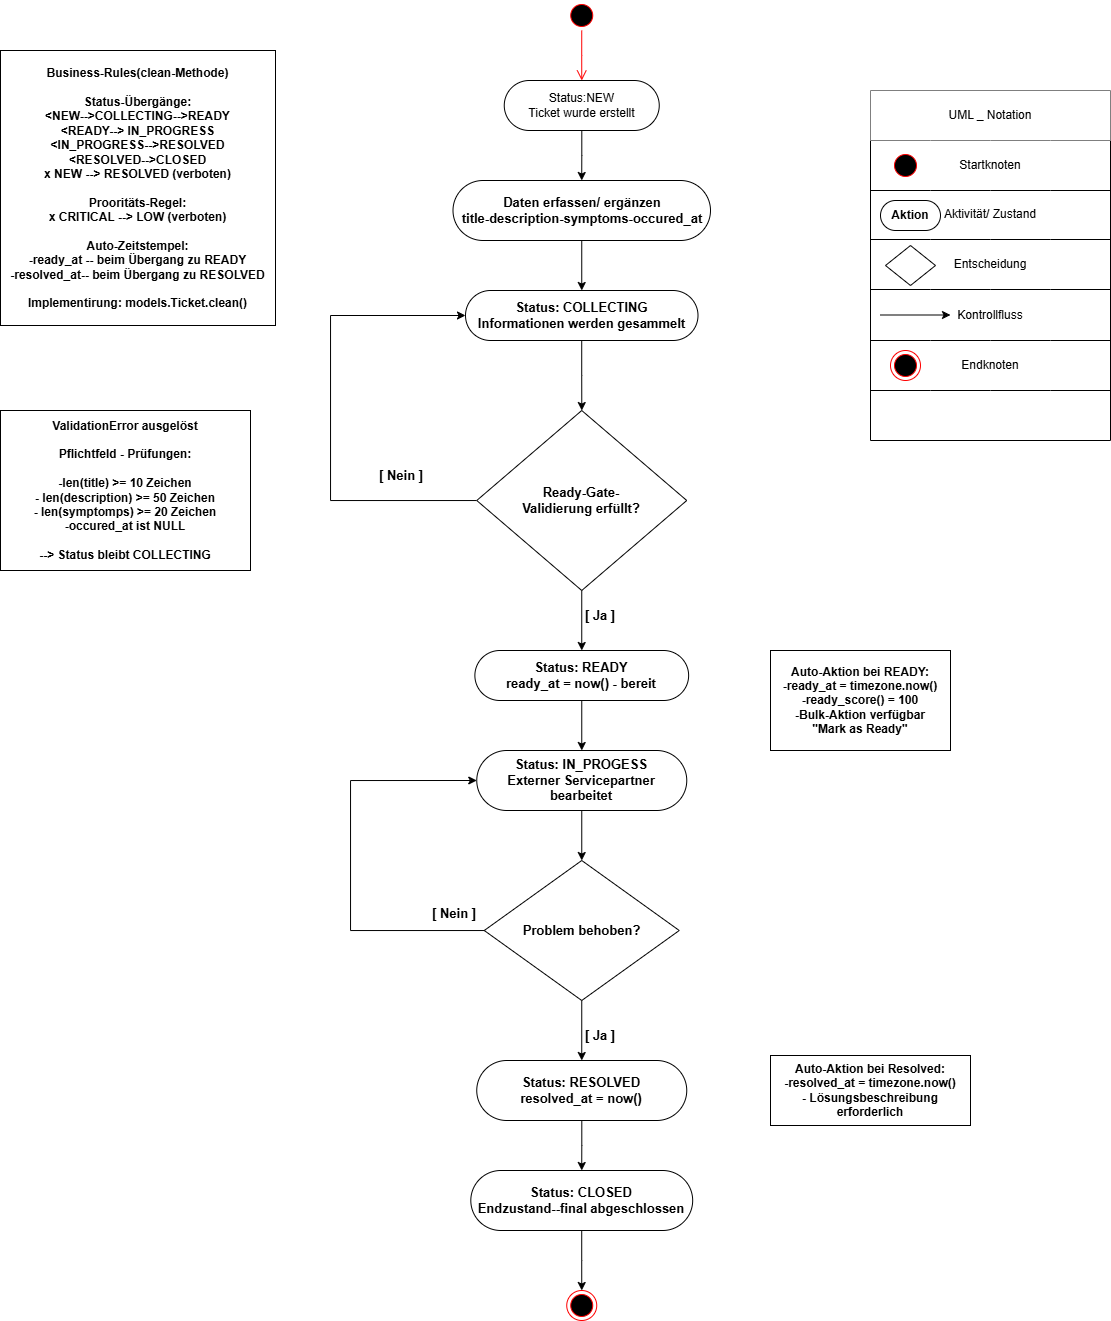

The diagram above was exported from draw.io. Its source (the exported page's mxGraphModel, read from the mxfile embedded in the PNG):
<mxGraphModel dx="1897" dy="1673" grid="1" gridSize="10" guides="1" tooltips="1" connect="1" arrows="1" fold="1" page="1" pageScale="1" pageWidth="850" pageHeight="1100" math="0" shadow="0">
  <root>
    <mxCell id="0" />
    <mxCell id="1" parent="0" />
    <mxCell id="5AzMz_TTPzryFRD3MNIZ-11" edge="1" parent="1" source="5AzMz_TTPzryFRD3MNIZ-1" style="edgeStyle=orthogonalEdgeStyle;rounded=0;orthogonalLoop=1;jettySize=auto;html=1;" target="5AzMz_TTPzryFRD3MNIZ-2" value="">
      <mxGeometry relative="1" as="geometry" />
    </mxCell>
    <mxCell id="5AzMz_TTPzryFRD3MNIZ-1" parent="1" style="rounded=1;whiteSpace=wrap;html=1;arcSize=50;" value="Status:NEW&lt;div&gt;Ticket wurde erstellt&lt;/div&gt;" vertex="1">
      <mxGeometry height="50" width="155" x="373.75" y="30" as="geometry" />
    </mxCell>
    <mxCell id="5AzMz_TTPzryFRD3MNIZ-12" edge="1" parent="1" source="5AzMz_TTPzryFRD3MNIZ-2" style="edgeStyle=orthogonalEdgeStyle;rounded=0;orthogonalLoop=1;jettySize=auto;html=1;" target="5AzMz_TTPzryFRD3MNIZ-3" value="">
      <mxGeometry relative="1" as="geometry" />
    </mxCell>
    <mxCell id="5AzMz_TTPzryFRD3MNIZ-2" parent="1" style="rounded=1;whiteSpace=wrap;html=1;arcSize=50;" value="&lt;font style=&quot;font-size: 13px;&quot;&gt;&lt;b style=&quot;&quot;&gt;Daten erfassen/ ergänzen&lt;/b&gt;&lt;/font&gt;&lt;div&gt;&lt;font style=&quot;font-size: 13px;&quot;&gt;&lt;b style=&quot;&quot;&gt;title-description-symptoms-occured_at&lt;/b&gt;&lt;/font&gt;&lt;/div&gt;" vertex="1">
      <mxGeometry height="60" width="257.5" x="322.5" y="130" as="geometry" />
    </mxCell>
    <mxCell id="5AzMz_TTPzryFRD3MNIZ-13" edge="1" parent="1" source="5AzMz_TTPzryFRD3MNIZ-3" style="edgeStyle=orthogonalEdgeStyle;rounded=0;orthogonalLoop=1;jettySize=auto;html=1;" target="5AzMz_TTPzryFRD3MNIZ-4" value="">
      <mxGeometry relative="1" as="geometry" />
    </mxCell>
    <mxCell id="5AzMz_TTPzryFRD3MNIZ-3" parent="1" style="rounded=1;whiteSpace=wrap;html=1;arcSize=50;" value="&lt;font style=&quot;font-size: 13px;&quot;&gt;&lt;b&gt;Status: COLLECTING&lt;/b&gt;&lt;/font&gt;&lt;div&gt;&lt;font style=&quot;font-size: 13px;&quot;&gt;&lt;b&gt;Informationen werden gesammelt&lt;/b&gt;&lt;/font&gt;&lt;/div&gt;" vertex="1">
      <mxGeometry height="50" width="232.5" x="335" y="240" as="geometry" />
    </mxCell>
    <mxCell id="5AzMz_TTPzryFRD3MNIZ-14" edge="1" parent="1" source="5AzMz_TTPzryFRD3MNIZ-4" style="edgeStyle=orthogonalEdgeStyle;rounded=0;orthogonalLoop=1;jettySize=auto;html=1;" target="5AzMz_TTPzryFRD3MNIZ-5" value="">
      <mxGeometry relative="1" as="geometry" />
    </mxCell>
    <mxCell id="5AzMz_TTPzryFRD3MNIZ-19" edge="1" parent="1" source="5AzMz_TTPzryFRD3MNIZ-4" style="edgeStyle=orthogonalEdgeStyle;rounded=0;orthogonalLoop=1;jettySize=auto;html=1;entryX=0;entryY=0.5;entryDx=0;entryDy=0;" target="5AzMz_TTPzryFRD3MNIZ-3">
      <mxGeometry relative="1" as="geometry">
        <Array as="points">
          <mxPoint x="200" y="450" />
          <mxPoint x="200" y="265" />
        </Array>
      </mxGeometry>
    </mxCell>
    <mxCell id="5AzMz_TTPzryFRD3MNIZ-4" parent="1" style="rhombus;whiteSpace=wrap;html=1;fontSize=13;fontStyle=1" value="Ready-Gate-&lt;div&gt;Validierung erfüllt?&lt;/div&gt;" vertex="1">
      <mxGeometry height="180" width="210" x="346.25" y="360" as="geometry" />
    </mxCell>
    <mxCell id="5AzMz_TTPzryFRD3MNIZ-15" edge="1" parent="1" source="5AzMz_TTPzryFRD3MNIZ-5" style="edgeStyle=orthogonalEdgeStyle;rounded=0;orthogonalLoop=1;jettySize=auto;html=1;" target="5AzMz_TTPzryFRD3MNIZ-6" value="">
      <mxGeometry relative="1" as="geometry" />
    </mxCell>
    <mxCell id="5AzMz_TTPzryFRD3MNIZ-5" parent="1" style="rounded=1;whiteSpace=wrap;html=1;arcSize=50;fontStyle=1;fontSize=13;" value="Status: READY&lt;div&gt;ready_at = now() - bereit&lt;/div&gt;" vertex="1">
      <mxGeometry height="50" width="213.75" x="344.38" y="600" as="geometry" />
    </mxCell>
    <mxCell id="5AzMz_TTPzryFRD3MNIZ-16" edge="1" parent="1" source="5AzMz_TTPzryFRD3MNIZ-6" style="edgeStyle=orthogonalEdgeStyle;rounded=0;orthogonalLoop=1;jettySize=auto;html=1;" target="5AzMz_TTPzryFRD3MNIZ-8" value="">
      <mxGeometry relative="1" as="geometry" />
    </mxCell>
    <mxCell id="5AzMz_TTPzryFRD3MNIZ-6" parent="1" style="rounded=1;whiteSpace=wrap;html=1;arcSize=50;fontStyle=1;fontSize=13;" value="Status: IN_PROGESS&lt;div&gt;Externer Servicepartner bearbeitet&lt;/div&gt;" vertex="1">
      <mxGeometry height="60" width="210" x="346.26" y="700" as="geometry" />
    </mxCell>
    <mxCell id="5AzMz_TTPzryFRD3MNIZ-18" edge="1" parent="1" source="5AzMz_TTPzryFRD3MNIZ-7" style="edgeStyle=orthogonalEdgeStyle;rounded=0;orthogonalLoop=1;jettySize=auto;html=1;" target="5AzMz_TTPzryFRD3MNIZ-9" value="">
      <mxGeometry relative="1" as="geometry" />
    </mxCell>
    <mxCell id="5AzMz_TTPzryFRD3MNIZ-7" parent="1" style="rounded=1;whiteSpace=wrap;html=1;arcSize=50;fontSize=13;fontStyle=1" value="Status: RESOLVED&lt;div&gt;resolved_at = now()&lt;/div&gt;" vertex="1">
      <mxGeometry height="60" width="210" x="346.25" y="1010" as="geometry" />
    </mxCell>
    <mxCell id="5AzMz_TTPzryFRD3MNIZ-17" edge="1" parent="1" source="5AzMz_TTPzryFRD3MNIZ-8" style="edgeStyle=orthogonalEdgeStyle;rounded=0;orthogonalLoop=1;jettySize=auto;html=1;" target="5AzMz_TTPzryFRD3MNIZ-7" value="">
      <mxGeometry relative="1" as="geometry" />
    </mxCell>
    <mxCell id="5AzMz_TTPzryFRD3MNIZ-20" edge="1" parent="1" source="5AzMz_TTPzryFRD3MNIZ-8" style="edgeStyle=orthogonalEdgeStyle;rounded=0;orthogonalLoop=1;jettySize=auto;html=1;entryX=0;entryY=0.5;entryDx=0;entryDy=0;" target="5AzMz_TTPzryFRD3MNIZ-6">
      <mxGeometry relative="1" as="geometry">
        <Array as="points">
          <mxPoint x="220" y="880" />
          <mxPoint x="220" y="730" />
        </Array>
      </mxGeometry>
    </mxCell>
    <mxCell id="5AzMz_TTPzryFRD3MNIZ-8" parent="1" style="rhombus;whiteSpace=wrap;html=1;fontStyle=1;fontSize=13;" value="Problem behoben?" vertex="1">
      <mxGeometry height="140" width="195" x="353.75" y="810" as="geometry" />
    </mxCell>
    <mxCell id="5AzMz_TTPzryFRD3MNIZ-30" edge="1" parent="1" source="5AzMz_TTPzryFRD3MNIZ-9" style="edgeStyle=orthogonalEdgeStyle;rounded=0;orthogonalLoop=1;jettySize=auto;html=1;" target="5AzMz_TTPzryFRD3MNIZ-28" value="">
      <mxGeometry relative="1" as="geometry" />
    </mxCell>
    <mxCell id="5AzMz_TTPzryFRD3MNIZ-9" parent="1" style="rounded=1;whiteSpace=wrap;html=1;arcSize=50;fontStyle=1;fontSize=13;" value="Status: CLOSED&lt;div&gt;Endzustand--final abgeschlossen&lt;/div&gt;" vertex="1">
      <mxGeometry height="60" width="221.87" x="340.31" y="1120" as="geometry" />
    </mxCell>
    <mxCell id="5AzMz_TTPzryFRD3MNIZ-23" parent="1" style="text;html=1;whiteSpace=wrap;strokeColor=none;fillColor=none;align=center;verticalAlign=middle;rounded=0;" value="&lt;font style=&quot;font-size: 13px;&quot;&gt;&lt;b&gt;[ Ja ]&lt;/b&gt;&lt;/font&gt;" vertex="1">
      <mxGeometry height="30" width="60" x="440" y="550" as="geometry" />
    </mxCell>
    <mxCell id="5AzMz_TTPzryFRD3MNIZ-24" parent="1" style="text;html=1;whiteSpace=wrap;strokeColor=none;fillColor=none;align=center;verticalAlign=middle;rounded=0;" value="&lt;b&gt;&lt;font style=&quot;font-size: 13px;&quot;&gt;[ Nein ]&lt;/font&gt;&lt;/b&gt;" vertex="1">
      <mxGeometry height="30" width="60" x="241" y="410" as="geometry" />
    </mxCell>
    <mxCell id="5AzMz_TTPzryFRD3MNIZ-25" parent="1" style="text;html=1;whiteSpace=wrap;strokeColor=none;fillColor=none;align=center;verticalAlign=middle;rounded=0;fontSize=13;fontStyle=1" value="[ Ja ]" vertex="1">
      <mxGeometry height="30" width="60" x="440" y="970" as="geometry" />
    </mxCell>
    <mxCell id="5AzMz_TTPzryFRD3MNIZ-26" parent="1" style="text;html=1;whiteSpace=wrap;strokeColor=none;fillColor=none;align=center;verticalAlign=middle;rounded=0;fontStyle=1;fontSize=13;" value="[ Nein ]" vertex="1">
      <mxGeometry height="25" width="60" x="293.75" y="850" as="geometry" />
    </mxCell>
    <mxCell id="5AzMz_TTPzryFRD3MNIZ-28" parent="1" style="ellipse;html=1;shape=endState;fillColor=#000000;strokeColor=#ff0000;" value="" vertex="1">
      <mxGeometry height="30" width="30" x="436.24" y="1240" as="geometry" />
    </mxCell>
    <mxCell id="5AzMz_TTPzryFRD3MNIZ-31" parent="1" style="shape=table;startSize=0;container=1;collapsible=0;childLayout=tableLayout;fixedHeader=1;" value="" vertex="1">
      <mxGeometry height="350" width="240" x="740" y="40" as="geometry" />
    </mxCell>
    <mxCell id="5AzMz_TTPzryFRD3MNIZ-32" parent="5AzMz_TTPzryFRD3MNIZ-31" style="shape=tableRow;horizontal=0;startSize=0;swimlaneHead=0;swimlaneBody=0;strokeColor=inherit;top=0;left=0;bottom=0;right=0;collapsible=0;dropTarget=0;fillColor=none;points=[[0,0.5],[1,0.5]];portConstraint=eastwest;fixedHeader=1;" value="" vertex="1">
      <mxGeometry height="50" width="240" as="geometry" />
    </mxCell>
    <mxCell id="5AzMz_TTPzryFRD3MNIZ-33" parent="5AzMz_TTPzryFRD3MNIZ-32" style="shape=partialRectangle;html=1;whiteSpace=wrap;connectable=0;strokeColor=inherit;overflow=hidden;fillColor=light-dark(#FFFFFF,#3399FF);top=0;left=0;bottom=0;right=0;pointerEvents=1;rowspan=1;colspan=4;" value="UML _ Notation" vertex="1">
      <mxGeometry height="50" width="240" as="geometry">
        <mxRectangle height="50" width="60" as="alternateBounds" />
      </mxGeometry>
    </mxCell>
    <mxCell id="5AzMz_TTPzryFRD3MNIZ-159" parent="5AzMz_TTPzryFRD3MNIZ-31" style="shape=tableRow;horizontal=0;startSize=0;swimlaneHead=0;swimlaneBody=0;strokeColor=inherit;top=0;left=0;bottom=0;right=0;collapsible=0;dropTarget=0;fillColor=none;points=[[0,0.5],[1,0.5]];portConstraint=eastwest;fixedHeader=1;" vertex="1">
      <mxGeometry height="50" width="240" y="50" as="geometry" />
    </mxCell>
    <mxCell id="5AzMz_TTPzryFRD3MNIZ-160" parent="5AzMz_TTPzryFRD3MNIZ-159" style="shape=partialRectangle;html=1;whiteSpace=wrap;connectable=0;strokeColor=inherit;overflow=hidden;fillColor=none;top=0;left=0;bottom=0;right=0;pointerEvents=1;rowspan=1;colspan=4;" value="Startknoten" vertex="1">
      <mxGeometry height="50" width="240" as="geometry">
        <mxRectangle height="50" width="60" as="alternateBounds" />
      </mxGeometry>
    </mxCell>
    <mxCell id="5AzMz_TTPzryFRD3MNIZ-37" parent="5AzMz_TTPzryFRD3MNIZ-31" style="shape=tableRow;horizontal=0;startSize=0;swimlaneHead=0;swimlaneBody=0;strokeColor=inherit;top=0;left=0;bottom=0;right=0;collapsible=0;dropTarget=0;fillColor=none;points=[[0,0.5],[1,0.5]];portConstraint=eastwest;fixedHeader=1;" value="" vertex="1">
      <mxGeometry height="49" width="240" y="100" as="geometry" />
    </mxCell>
    <mxCell id="5AzMz_TTPzryFRD3MNIZ-38" parent="5AzMz_TTPzryFRD3MNIZ-37" style="shape=partialRectangle;html=1;whiteSpace=wrap;connectable=0;strokeColor=inherit;overflow=hidden;fillColor=none;top=0;left=0;bottom=0;right=0;pointerEvents=1;rowspan=1;colspan=4;" value="Aktivität/ Zustand" vertex="1">
      <mxGeometry height="49" width="240" as="geometry">
        <mxRectangle height="49" width="60" as="alternateBounds" />
      </mxGeometry>
    </mxCell>
    <mxCell id="5AzMz_TTPzryFRD3MNIZ-42" parent="5AzMz_TTPzryFRD3MNIZ-31" style="shape=tableRow;horizontal=0;startSize=0;swimlaneHead=0;swimlaneBody=0;strokeColor=inherit;top=0;left=0;bottom=0;right=0;collapsible=0;dropTarget=0;fillColor=none;points=[[0,0.5],[1,0.5]];portConstraint=eastwest;fixedHeader=1;" value="" vertex="1">
      <mxGeometry height="50" width="240" y="149" as="geometry" />
    </mxCell>
    <mxCell id="5AzMz_TTPzryFRD3MNIZ-43" parent="5AzMz_TTPzryFRD3MNIZ-42" style="shape=partialRectangle;html=1;whiteSpace=wrap;connectable=0;strokeColor=inherit;overflow=hidden;fillColor=none;top=0;left=0;bottom=0;right=0;pointerEvents=1;rowspan=1;colspan=4;" value="Entscheidung" vertex="1">
      <mxGeometry height="50" width="240" as="geometry">
        <mxRectangle height="50" width="60" as="alternateBounds" />
      </mxGeometry>
    </mxCell>
    <mxCell id="5AzMz_TTPzryFRD3MNIZ-47" parent="5AzMz_TTPzryFRD3MNIZ-31" style="shape=tableRow;horizontal=0;startSize=0;swimlaneHead=0;swimlaneBody=0;strokeColor=inherit;top=0;left=0;bottom=0;right=0;collapsible=0;dropTarget=0;fillColor=none;points=[[0,0.5],[1,0.5]];portConstraint=eastwest;fixedHeader=1;" value="" vertex="1">
      <mxGeometry height="51" width="240" y="199" as="geometry" />
    </mxCell>
    <mxCell id="5AzMz_TTPzryFRD3MNIZ-48" parent="5AzMz_TTPzryFRD3MNIZ-47" style="shape=partialRectangle;html=1;whiteSpace=wrap;connectable=0;strokeColor=inherit;overflow=hidden;fillColor=none;top=0;left=0;bottom=0;right=0;pointerEvents=1;rowspan=1;colspan=4;" value="Kontrollfluss" vertex="1">
      <mxGeometry height="51" width="240" as="geometry">
        <mxRectangle height="51" width="60" as="alternateBounds" />
      </mxGeometry>
    </mxCell>
    <mxCell id="5AzMz_TTPzryFRD3MNIZ-52" parent="5AzMz_TTPzryFRD3MNIZ-31" style="shape=tableRow;horizontal=0;startSize=0;swimlaneHead=0;swimlaneBody=0;strokeColor=inherit;top=0;left=0;bottom=0;right=0;collapsible=0;dropTarget=0;fillColor=none;points=[[0,0.5],[1,0.5]];portConstraint=eastwest;fixedHeader=1;" value="" vertex="1">
      <mxGeometry height="50" width="240" y="250" as="geometry" />
    </mxCell>
    <mxCell id="5AzMz_TTPzryFRD3MNIZ-53" parent="5AzMz_TTPzryFRD3MNIZ-52" style="shape=partialRectangle;html=1;whiteSpace=wrap;connectable=0;strokeColor=inherit;overflow=hidden;fillColor=none;top=0;left=0;bottom=0;right=0;pointerEvents=1;rowspan=1;colspan=4;" value="Endknoten" vertex="1">
      <mxGeometry height="50" width="240" as="geometry">
        <mxRectangle height="50" width="60" as="alternateBounds" />
      </mxGeometry>
    </mxCell>
    <mxCell id="5AzMz_TTPzryFRD3MNIZ-154" parent="5AzMz_TTPzryFRD3MNIZ-31" style="shape=tableRow;horizontal=0;startSize=0;swimlaneHead=0;swimlaneBody=0;strokeColor=inherit;top=0;left=0;bottom=0;right=0;collapsible=0;dropTarget=0;fillColor=none;points=[[0,0.5],[1,0.5]];portConstraint=eastwest;fixedHeader=1;" vertex="1">
      <mxGeometry height="50" width="240" y="300" as="geometry" />
    </mxCell>
    <mxCell id="5AzMz_TTPzryFRD3MNIZ-155" parent="5AzMz_TTPzryFRD3MNIZ-154" style="shape=partialRectangle;html=1;whiteSpace=wrap;connectable=0;strokeColor=inherit;overflow=hidden;fillColor=none;top=0;left=0;bottom=0;right=0;pointerEvents=1;rowspan=1;colspan=4;" vertex="1">
      <mxGeometry height="50" width="240" as="geometry">
        <mxRectangle height="50" width="60" as="alternateBounds" />
      </mxGeometry>
    </mxCell>
    <mxCell id="5AzMz_TTPzryFRD3MNIZ-127" parent="1" style="ellipse;html=1;shape=startState;fillColor=#000000;strokeColor=#ff0000;" value="" vertex="1">
      <mxGeometry height="30" width="30" x="436.24" y="-50" as="geometry" />
    </mxCell>
    <mxCell id="5AzMz_TTPzryFRD3MNIZ-128" edge="1" parent="1" source="5AzMz_TTPzryFRD3MNIZ-127" style="edgeStyle=orthogonalEdgeStyle;html=1;verticalAlign=bottom;endArrow=open;endSize=8;strokeColor=#ff0000;rounded=0;entryX=0.5;entryY=0;entryDx=0;entryDy=0;" target="5AzMz_TTPzryFRD3MNIZ-1" value="">
      <mxGeometry relative="1" as="geometry">
        <mxPoint x="425" y="300" as="targetPoint" />
      </mxGeometry>
    </mxCell>
    <mxCell id="5AzMz_TTPzryFRD3MNIZ-129" parent="1" style="ellipse;html=1;shape=startState;fillColor=#000000;strokeColor=#ff0000;" value="" vertex="1">
      <mxGeometry height="30" width="30" x="760" y="100" as="geometry" />
    </mxCell>
    <mxCell id="5AzMz_TTPzryFRD3MNIZ-130" parent="1" style="rounded=1;whiteSpace=wrap;html=1;arcSize=50;fontStyle=1" value="Aktion" vertex="1">
      <mxGeometry height="30" width="60" x="750" y="150" as="geometry" />
    </mxCell>
    <mxCell id="5AzMz_TTPzryFRD3MNIZ-131" parent="1" style="rhombus;whiteSpace=wrap;html=1;" value="" vertex="1">
      <mxGeometry height="40" width="50" x="755" y="195" as="geometry" />
    </mxCell>
    <mxCell id="5AzMz_TTPzryFRD3MNIZ-132" edge="1" parent="1" style="endArrow=classic;html=1;rounded=0;" value="">
      <mxGeometry height="50" relative="1" width="50" as="geometry">
        <mxPoint x="750" y="264.5" as="sourcePoint" />
        <mxPoint x="820" y="264.5" as="targetPoint" />
      </mxGeometry>
    </mxCell>
    <mxCell id="5AzMz_TTPzryFRD3MNIZ-133" parent="1" style="ellipse;html=1;shape=endState;fillColor=#000000;strokeColor=#ff0000;" value="" vertex="1">
      <mxGeometry height="30" width="30" x="760" y="300" as="geometry" />
    </mxCell>
    <mxCell id="5AzMz_TTPzryFRD3MNIZ-164" parent="1" style="rounded=0;whiteSpace=wrap;html=1;fontStyle=1;fillColor=light-dark(#FFFFFF,#00994D);" value="Auto-Aktion bei READY:&lt;div&gt;-ready_at = timezone.now()&lt;/div&gt;&lt;div&gt;-ready_score() = 100&lt;/div&gt;&lt;div&gt;-Bulk-Aktion verfügbar&lt;/div&gt;&lt;div&gt;&quot;Mark as Ready&quot;&lt;/div&gt;" vertex="1">
      <mxGeometry height="100" width="180" x="640" y="600" as="geometry" />
    </mxCell>
    <mxCell id="5AzMz_TTPzryFRD3MNIZ-165" parent="1" style="rounded=0;whiteSpace=wrap;html=1;fontStyle=1;fillColor=light-dark(#FFFFFF,#00994D);" value="Auto-Aktion bei Resolved:&lt;div&gt;-resolved_at = timezone.now()&lt;/div&gt;&lt;div&gt;- Lösungsbeschreibung erforderlich&lt;/div&gt;" vertex="1">
      <mxGeometry height="70" width="200" x="640" y="1005" as="geometry" />
    </mxCell>
    <mxCell id="5AzMz_TTPzryFRD3MNIZ-167" parent="1" style="whiteSpace=wrap;html=1;aspect=fixed;fontStyle=1;fillColor=light-dark(#FFFFFF,#A9C4EB);" value="Business-Rules(clean-Methode)&lt;div&gt;&lt;br&gt;&lt;/div&gt;&lt;div&gt;Status-Übergänge:&lt;/div&gt;&lt;div&gt;&amp;lt;NEW--&amp;gt;COLLECTING--&amp;gt;READY&lt;/div&gt;&lt;div&gt;&amp;lt;READY--&amp;gt; IN_PROGRESS&lt;/div&gt;&lt;div&gt;&amp;lt;IN_PROGRESS--&amp;gt;RESOLVED&lt;/div&gt;&lt;div&gt;&amp;lt;RESOLVED--&amp;gt;CLOSED&lt;/div&gt;&lt;div&gt;x NEW --&amp;gt; RESOLVED (verboten)&lt;/div&gt;&lt;div&gt;&lt;br&gt;&lt;/div&gt;&lt;div&gt;Prooritäts-Regel:&lt;/div&gt;&lt;div&gt;x CRITICAL --&amp;gt; LOW (verboten)&lt;/div&gt;&lt;div&gt;&lt;br&gt;&lt;/div&gt;&lt;div&gt;Auto-Zeitstempel:&lt;/div&gt;&lt;div&gt;-ready_at -- beim Übergang zu READY&lt;/div&gt;&lt;div&gt;-resolved_at-- beim Übergang zu RESOLVED&lt;/div&gt;&lt;div&gt;&lt;br&gt;&lt;/div&gt;&lt;div&gt;Implementirung: models.Ticket.clean()&lt;/div&gt;" vertex="1">
      <mxGeometry height="275" width="275" x="-130" as="geometry" />
    </mxCell>
    <mxCell id="5AzMz_TTPzryFRD3MNIZ-169" parent="1" style="rounded=0;whiteSpace=wrap;html=1;fontStyle=1;fillColor=light-dark(#FFFFFF,#FF6666);" value="ValidationError ausgelöst&lt;div&gt;&lt;br&gt;&lt;/div&gt;&lt;div&gt;Pflichtfeld - Prüfungen:&lt;/div&gt;&lt;div&gt;&lt;br&gt;&lt;/div&gt;&lt;div&gt;-len(title) &amp;gt;= 10 Zeichen&lt;/div&gt;&lt;div&gt;- len(description) &amp;gt;= 50 Zeichen&lt;/div&gt;&lt;div&gt;- len(symptomps) &amp;gt;= 20 Zeichen&lt;/div&gt;&lt;div&gt;-occured_at ist NULL&lt;/div&gt;&lt;div&gt;&lt;br&gt;&lt;/div&gt;&lt;div&gt;--&amp;gt; Status bleibt COLLECTING&lt;/div&gt;" vertex="1">
      <mxGeometry height="160" width="250" x="-130" y="360" as="geometry" />
    </mxCell>
  </root>
</mxGraphModel>